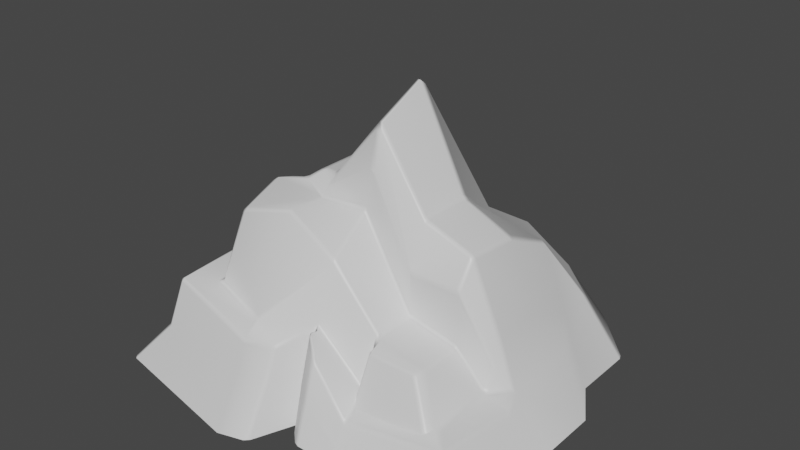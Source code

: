 # Source: SceneMountainMesh.blend  (saved by Blender 2.93.20; exported with 4.5.12 LTS)
import bpy
from mathutils import Matrix  # noqa: F401  (used for matrix-valued properties, if any)

bpy.ops.wm.read_factory_settings(use_empty=True)
scene = bpy.context.scene
scene.name = 'Scene'

# ---- materials (node trees are filled in below, after node groups)
mat_material = bpy.data.materials.new('Material')
mat_material.alpha_threshold = 0.0
mat_material.use_transparent_shadow = False
mat_material.line_color = (0.0, 0.0, 0.0, 1.0)

# ---- material node trees
mat_material.use_nodes = True; mat_material.node_tree.nodes.clear()
_N = mat_material.node_tree.nodes; _L = mat_material.node_tree.links
n0 = _N.new('ShaderNodeOutputMaterial'); n0.name = 'Material Output'; n0.location = (300, 300)
n1 = _N.new('ShaderNodeBsdfPrincipled'); n1.name = 'Principled BSDF'; n1.location = (10, 300)
n1.distribution = 'GGX'
n1.subsurface_method = 'BURLEY'
n1.inputs[2].default_value = 0.4
n1.inputs[3].default_value = 1.45
n1.inputs[27].default_value = (0.0, 0.0, 0.0, 1.0)
n1.inputs[28].default_value = 1.0
_L.new(n1.outputs[0], n0.inputs[0])
n0.is_active_output = True

# ---- world
world_world = bpy.data.worlds.new('World'); scene.world = world_world
world_world.use_nodes = True; world_world.node_tree.nodes.clear()
_N = world_world.node_tree.nodes; _L = world_world.node_tree.links
n0 = _N.new('ShaderNodeOutputWorld'); n0.name = 'World Output'; n0.location = (300, 300)
n1 = _N.new('ShaderNodeBackground'); n1.name = 'Background'; n1.location = (10, 300)
n1.inputs[0].default_value = (0.05088, 0.05088, 0.05088, 1.0)
_L.new(n1.outputs[0], n0.inputs[0])
n0.is_active_output = True
world_world.color = (0.05088, 0.05088, 0.05088)
world_world.use_sun_shadow = False
world_world.sun_shadow_jitter_overblur = 0.0

# ---- meshes
me_cube = bpy.data.meshes.new('Cube')
me_cube.from_pydata([(-5.734, -4.995, 3.165), (7.72, 6.65, -1.0), (4.782, -3.949, 2.658), (-7.409, 3.545, -1.0), (-7.409, 6.65, -1.0), (-4.782, -4.382, 6.792), (5.328, 9.199, -1.0), (-2.384e-07, 9.99, -1.0), (-4.295, 9.199, -1.0), (2.391, -3.949, 3.17), (-2.384e-07, -3.949, 5.83), (-2.391, -3.949, 7.33), (2.384e-07, -6.042, -1.0), (7.72, 3.545, -1.0), (-7.409, 1.576, -1.0), (8.922, 1.576, -1.0), (-6.686, -1.124, -1.0), (4.782, -1.975, 2.658), (-5.253, -1.975, 7.33), (2.391, -1.975, 3.17), (-1.192e-07, -1.975, 7.33), (-2.391, -1.975, 7.145), (8.922, -1.086, -1.0), (-6.686, -0.2353, -1.0), (4.782, -1.086, 6.47), (2.391, -1.086, 7.33), (-6.557e-08, -1.086, 10.91), (-2.391, -1.086, 7.99), (4.782, 4.113, 5.073), (4.782, 1.576, 6.239), (-2.391, 1.576, 7.99), (-2.391, 4.113, 5.073), (9.515e-08, 1.576, 12.2), (1.092e-07, 5.388, 5.073), (2.391, 4.113, 5.073), (2.391, 1.576, 7.33), (6.251, -4.995, 1.085), (6.251, 3.829, 2.036), (-5.734, 3.829, 2.036), (-5.734, 1.576, 3.495), (2.391, -4.995, 1.085), (0.0, -4.995, 3.165), (-2.391, -6.113, 3.165), (6.251, -1.975, 1.085), (-6.206, -2.826, 3.165), (6.251, 1.576, 3.165), (6.251, -1.086, 3.165), (-5.734, -1.086, 3.495), (-9.826, -1.124, -1.151), (-9.353, -7.46, -1.0), (-2.391, -8.723, -1.119), (-1.055, -8.336, -1.119), (-6.769, -6.399, 3.657), (-1.055, -6.481, 2.487), (-2.391, -6.868, 2.487), (-7.227, -2.826, 3.506), (6.985, 3.687, 0.5182), (-6.933, 3.687, 0.5182), (-6.933, 1.576, 1.248), (1.192e-07, -5.519, 1.083), (-6.21, -1.975, 1.083), (6.985, 2.852, 1.083), (6.985, -1.086, 1.083), (-6.21, -1.086, 1.248), (6.251, 5.666, 2.036), (3.86, 7.848, 2.036), (-6.456, 5.666, 2.036), (-3.343, 7.848, 2.036), (-6.461e-08, 10.28, 2.036), (-7.237, -6.93, 1.328), (-1.055, -7.004, 1.21), (-2.391, -7.391, 1.21), (-8.387, -1.975, 1.178), (7.882, -6.499, 0.05903), (8.685, -6.943, -1.0), (2.439, -7.319, -1.0), (2.475, -6.797, -0.5322), (8.848, -1.975, -1.0), (8.113, -1.975, -0.2697), (2.557, -6.276, 0.3698), (7.109, -6.017, 0.971), (7.379, -1.975, 0.6486), (-3.169, -1.086, 7.99), (-4.124, -1.086, 7.311), (-3.787, -1.494, 7.503), (-4.125, 1.576, 7.308), (-3.169, 1.576, 7.99), (-4.195, 4.059, 4.5), (-3.169, 4.113, 5.073), (-4.261, 4.84, 4.582), (0.7647, -7.339, -1.0), (0.04563, -6.668, -1.0), (0.8446, -6.81, 0.9436), (0.109, -6.186, 1.306), (0.1438, -5.654, 3.385), (0.885, -6.277, 2.737), (2.346, -4.63, 2.781), (2.346, -5.677, 0.6956), (4.737, -4.63, 2.781), (6.205, -5.677, 0.6956), (4.782, -2.014, 5.25), (2.391, -2.014, 5.25), (-9.239e-08, -1.53, 9.12), (-2.391, -1.53, 7.66), (6.251, -1.53, 2.125)], [], [(21, 18, 5, 11), (42, 11, 5, 0), (47, 83, 85, 39), (43, 17, 2, 36), (29, 35, 25, 24), (66, 89, 88, 31, 67), (35, 32, 26, 25), (56, 61, 15, 13), (36, 2, 98, 99), (40, 9, 10, 41), (41, 10, 11, 42), (17, 19, 9, 2), (19, 20, 10, 9), (20, 21, 11, 10), (102, 103, 21, 20), (101, 102, 20, 19), (100, 101, 19, 17), (104, 100, 17, 43), (0, 5, 18, 44), (30, 86, 82, 27), (32, 30, 27, 26), (65, 34, 28, 64), (59, 12, 91, 93), (68, 33, 34, 65), (67, 31, 33, 68), (84, 18, 21), (35, 29, 28, 34), (38, 87, 89, 66), (30, 32, 33, 31), (32, 35, 34, 33), (45, 29, 24, 46), (39, 85, 87, 38), (86, 30, 31, 88), (64, 28, 37), (58, 39, 38, 57), (63, 47, 39, 58), (61, 45, 46, 62), (60, 44, 47, 63), (41, 42, 54, 53), (104, 43, 62), (76, 79, 95, 92), (79, 40, 95), (28, 29, 45, 37), (75, 76, 92, 90), (60, 16, 48, 72), (69, 52, 55, 72), (70, 53, 54, 71), (71, 54, 52, 69), (0, 44, 55, 52), (59, 41, 53, 70), (42, 0, 52, 54), (12, 59, 70, 51), (50, 71, 69, 49), (51, 70, 71, 50), (49, 69, 72, 48), (44, 60, 72, 55), (43, 36, 80, 81), (77, 22, 78), (16, 60, 63, 23), (15, 61, 62, 22), (23, 63, 58, 14), (14, 58, 57, 3), (1, 64, 56, 13), (8, 67, 68, 7), (7, 68, 65, 6), (4, 66, 67, 8), (6, 65, 64, 1), (37, 45, 61, 56), (3, 57, 66, 4), (56, 64, 37), (57, 38, 66), (40, 41, 94, 95), (73, 80, 79, 76), (78, 81, 80, 73), (77, 78, 73, 74), (74, 73, 76, 75), (41, 59, 93, 94), (36, 40, 79, 80), (22, 62, 81, 78), (43, 81, 62), (82, 83, 84), (87, 88, 89), (87, 85, 86, 88), (82, 86, 85, 83), (93, 91, 90, 92), (94, 93, 92, 95), (18, 84, 83), (99, 98, 96, 97), (2, 9, 96, 98), (9, 40, 97, 96), (46, 24, 100, 104), (24, 25, 101, 100), (25, 26, 102, 101), (26, 27, 103, 102), (46, 104, 62), (27, 82, 103), (44, 18, 83, 47), (82, 84, 21, 103)])
_uv = me_cube.uv_layers.new(name='UVMap')
_uv.uv.foreach_set('vector', [0.5696, 0.4758, 0.5909, 0.4025, 0.6417, 0.4239, 0.6222, 0.4847, 0.7829, 0.4959, 0.6222, 0.4847, 0.6417, 0.4239, 0.737, 0.35, 0.5827, 0.2749, 0.5567, 0.4157, 0.4823, 0.3997, 0.4761, 0.2708, 0.55, 0.8433, 0.5638, 0.756, 0.6297, 0.7765, 0.7048, 0.8557, 0.4204, 0.6564, 0.4367, 0.5881, 0.5064, 0.5993, 0.4894, 0.6618, 0.3026, 0.2254, 0.3505, 0.3402, 0.3718, 0.3835, 0.3653, 0.4078, 0.1988, 0.3351, 0.4367, 0.5881, 0.4692, 0.5134, 0.4887, 0.5181, 0.5064, 0.5993, 0.278, 0.8481, 0.324, 0.8394, 0.3578, 0.9853, 0.256, 0.9269, 0.7048, 0.8557, 0.6297, 0.7765, 0.6481, 0.7756, 0.7122, 0.8161, 0.7453, 0.7542, 0.6726, 0.6814, 0.6376, 0.5641, 0.7376, 0.6037, 0.7376, 0.6037, 0.6376, 0.5641, 0.6222, 0.4847, 0.7829, 0.4959, 0.5638, 0.756, 0.6027, 0.6773, 0.6726, 0.6814, 0.6297, 0.7765, 0.6027, 0.6773, 0.5545, 0.5475, 0.6376, 0.5641, 0.6726, 0.6814, 0.5545, 0.5475, 0.5696, 0.4758, 0.6222, 0.4847, 0.6376, 0.5641, 0.5126, 0.5269, 0.5522, 0.4722, 0.5696, 0.4758, 0.5545, 0.5475, 0.5595, 0.6385, 0.5126, 0.5269, 0.5545, 0.5475, 0.6027, 0.6773, 0.5187, 0.6867, 0.5595, 0.6385, 0.6027, 0.6773, 0.5638, 0.756, 0.5215, 0.8064, 0.5187, 0.6867, 0.5638, 0.756, 0.55, 0.8433, 0.737, 0.35, 0.6417, 0.4239, 0.5909, 0.4025, 0.6722, 0.2671, 0.473, 0.4454, 0.4794, 0.428, 0.5431, 0.4483, 0.5378, 0.4686, 0.4692, 0.5134, 0.473, 0.4454, 0.5378, 0.4686, 0.4887, 0.5181, 0.1543, 0.6269, 0.3375, 0.5775, 0.3366, 0.6582, 0.2285, 0.7447, 0.833, 0.6288, 0.9123, 0.6609, 0.908, 0.6856, 0.8235, 0.6526, 0.133, 0.4625, 0.3129, 0.4843, 0.3375, 0.5775, 0.1543, 0.6269, 0.1988, 0.3351, 0.3653, 0.4078, 0.3129, 0.4843, 0.133, 0.4625, 0.564, 0.4326, 0.5909, 0.4025, 0.5696, 0.4758, 0.4367, 0.5881, 0.4204, 0.6564, 0.3366, 0.6582, 0.3375, 0.5775, 0.3796, 0.2304, 0.3777, 0.3407, 0.3505, 0.3402, 0.3026, 0.2254, 0.473, 0.4454, 0.4692, 0.5134, 0.3129, 0.4843, 0.3653, 0.4078, 0.4692, 0.5134, 0.4367, 0.5881, 0.3375, 0.5775, 0.3129, 0.4843, 0.3983, 0.7634, 0.4204, 0.6564, 0.4894, 0.6618, 0.4942, 0.7702, 0.4761, 0.2708, 0.4823, 0.3997, 0.3777, 0.3407, 0.3796, 0.2304, 0.4794, 0.428, 0.473, 0.4454, 0.3653, 0.4078, 0.3718, 0.3835, 0.2285, 0.7447, 0.3366, 0.6582, 0.2989, 0.7762, 0.4688, 0.1674, 0.4761, 0.2708, 0.3796, 0.2304, 0.3737, 0.1486, 0.5869, 0.1777, 0.5827, 0.2749, 0.4761, 0.2708, 0.4688, 0.1674, 0.324, 0.8394, 0.3983, 0.7634, 0.4942, 0.7702, 0.5038, 0.8626, 0.6249, 0.1728, 0.6722, 0.2671, 0.5827, 0.2749, 0.5869, 0.1777, 0.7376, 0.6037, 0.7829, 0.4959, 0.8232, 0.4957, 0.8091, 0.5499, 0.5215, 0.8064, 0.55, 0.8433, 0.5038, 0.8626, 0.8417, 0.7742, 0.8014, 0.7618, 0.7744, 0.6658, 0.8264, 0.6906, 0.8014, 0.7618, 0.7453, 0.7542, 0.7744, 0.6658, 0.3366, 0.6582, 0.4204, 0.6564, 0.3983, 0.7634, 0.2989, 0.7762, 0.8669, 0.7837, 0.8417, 0.7742, 0.8264, 0.6906, 0.8963, 0.7237, 0.6249, 0.1728, 0.597, 0.07054, 0.7418, 0.0, 0.7205, 0.1361, 0.8898, 0.2817, 0.7982, 0.3276, 0.7096, 0.2461, 0.7205, 0.1361, 0.8663, 0.5604, 0.8091, 0.5499, 0.8232, 0.4957, 0.8813, 0.5025, 0.8813, 0.5025, 0.8232, 0.4957, 0.7982, 0.3276, 0.8898, 0.2817, 0.737, 0.35, 0.6722, 0.2671, 0.7096, 0.2461, 0.7982, 0.3276, 0.833, 0.6288, 0.7376, 0.6037, 0.8091, 0.5499, 0.8663, 0.5604, 0.7829, 0.4959, 0.737, 0.35, 0.7982, 0.3276, 0.8232, 0.4957, 0.9123, 0.6609, 0.833, 0.6288, 0.8663, 0.5604, 0.9816, 0.5759, 0.9989, 0.5168, 0.8813, 0.5025, 0.8898, 0.2817, 0.9989, 0.179, 0.9816, 0.5759, 0.8663, 0.5604, 0.8813, 0.5025, 0.9989, 0.5168, 0.9989, 0.179, 0.8898, 0.2817, 0.7205, 0.1361, 0.7418, 0.0, 0.6722, 0.2671, 0.6249, 0.1728, 0.7205, 0.1361, 0.7096, 0.2461, 0.55, 0.8433, 0.7048, 0.8557, 0.7278, 0.8951, 0.5423, 0.8926, 0.5353, 1.0, 0.4915, 0.9995, 0.5384, 0.9505, 0.597, 0.07054, 0.6249, 0.1728, 0.5869, 0.1777, 0.5548, 0.06774, 0.3578, 0.9853, 0.324, 0.8394, 0.5038, 0.8626, 0.4915, 0.9995, 0.5548, 0.06774, 0.5869, 0.1777, 0.4688, 0.1674, 0.4613, 0.06382, 0.4613, 0.06382, 0.4688, 0.1674, 0.3737, 0.1486, 0.3688, 0.07548, 0.1118, 0.8606, 0.2285, 0.7447, 0.278, 0.8481, 0.256, 0.9269, 0.07763, 0.2361, 0.1988, 0.3351, 0.133, 0.4625, 0.0, 0.4388, 0.0, 0.4388, 0.133, 0.4625, 0.1543, 0.6269, 0.006326, 0.7127, 0.2242, 0.1055, 0.3026, 0.2254, 0.1988, 0.3351, 0.07763, 0.2361, 0.006326, 0.7127, 0.1543, 0.6269, 0.2285, 0.7447, 0.1118, 0.8606, 0.2989, 0.7762, 0.3983, 0.7634, 0.324, 0.8394, 0.278, 0.8481, 0.3688, 0.07548, 0.3737, 0.1486, 0.3026, 0.2254, 0.2242, 0.1055, 0.278, 0.8481, 0.2285, 0.7447, 0.2989, 0.7762, 0.3737, 0.1486, 0.3796, 0.2304, 0.3026, 0.2254, 0.7453, 0.7542, 0.7376, 0.6037, 0.7712, 0.6415, 0.7744, 0.6658, 0.7461, 0.9426, 0.7278, 0.8951, 0.8014, 0.7618, 0.8417, 0.7742, 0.5384, 0.9505, 0.5423, 0.8926, 0.7278, 0.8951, 0.7461, 0.9426, 0.5353, 1.0, 0.5384, 0.9505, 0.7461, 0.9426, 0.7692, 0.9973, 0.7692, 0.9973, 0.7461, 0.9426, 0.8417, 0.7742, 0.8669, 0.7837, 0.7376, 0.6037, 0.833, 0.6288, 0.8235, 0.6526, 0.7712, 0.6415, 0.7048, 0.8557, 0.7453, 0.7542, 0.8014, 0.7618, 0.7278, 0.8951, 0.4915, 0.9995, 0.5038, 0.8626, 0.5423, 0.8926, 0.5384, 0.9505, 0.55, 0.8433, 0.5423, 0.8926, 0.5038, 0.8626, 0.5431, 0.4483, 0.5567, 0.4157, 0.564, 0.4326, 0.3777, 0.3407, 0.3718, 0.3835, 0.3505, 0.3402, 0.3777, 0.3407, 0.4823, 0.3997, 0.4794, 0.428, 0.3718, 0.3835, 0.5431, 0.4483, 0.4794, 0.428, 0.4823, 0.3997, 0.5567, 0.4157, 0.8235, 0.6526, 0.908, 0.6856, 0.8963, 0.7237, 0.8264, 0.6906, 0.7712, 0.6415, 0.8235, 0.6526, 0.8264, 0.6906, 0.7744, 0.6658, 0.5909, 0.4025, 0.564, 0.4326, 0.5567, 0.4157, 0.7122, 0.8161, 0.6481, 0.7756, 0.6905, 0.7121, 0.7219, 0.7716, 0.6297, 0.7765, 0.6726, 0.6814, 0.6905, 0.7121, 0.6481, 0.7756, 0.6726, 0.6814, 0.7453, 0.7542, 0.7219, 0.7716, 0.6905, 0.7121, 0.4942, 0.7702, 0.4894, 0.6618, 0.5187, 0.6867, 0.5215, 0.8064, 0.4894, 0.6618, 0.5064, 0.5993, 0.5595, 0.6385, 0.5187, 0.6867, 0.5064, 0.5993, 0.4887, 0.5181, 0.5126, 0.5269, 0.5595, 0.6385, 0.4887, 0.5181, 0.5378, 0.4686, 0.5522, 0.4722, 0.5126, 0.5269, 0.4942, 0.7702, 0.5215, 0.8064, 0.5038, 0.8626, 0.5378, 0.4686, 0.5431, 0.4483, 0.5522, 0.4722, 0.6722, 0.2671, 0.5909, 0.4025, 0.5567, 0.4157, 0.5827, 0.2749, 0.5431, 0.4483, 0.564, 0.4326, 0.5696, 0.4758, 0.5522, 0.4722])
me_cube.materials.append(mat_material)
me_cube.use_remesh_preserve_volume = False
me_cube.use_remesh_preserve_attributes = False
me_cube.use_mirror_vertex_groups = False
me_cube.update()

# ---- objects
ob_mountainmesh = bpy.data.objects.new('MountainMesh', me_cube)

# ---- transforms, parenting, visibility, modifiers, constraints
ob_mountainmesh.location = (0.0, 0.0, 0.0)
ob_mountainmesh.lock_rotations_4d = False
ob_mountainmesh.empty_display_type = 'ARROWS'
ob_mountainmesh.lineart.crease_threshold = 0.0
_m = ob_mountainmesh.modifiers.new('Bevel', 'BEVEL')
_m.width = 0.15
_m.width_pct = 0.15
_m = ob_mountainmesh.modifiers.new('WeightedNormal', 'WEIGHTED_NORMAL')

# ---- collection membership
scene.collection.objects.link(ob_mountainmesh)

# ---- scene / render settings (as saved in the file)
scene.frame_start = 1; scene.frame_end = 250; scene.frame_set(1)
scene.render.engine = 'BLENDER_EEVEE_NEXT'
scene.cycles.use_denoising = False
scene.cycles.samples = 128
scene.cycles.sampling_pattern = 'TABULATED_SOBOL'
scene.cycles.use_adaptive_sampling = False
scene.cycles.use_light_tree = False
scene.view_settings.view_transform = 'Filmic'
bpy.context.view_layer.update()

# ---- added for rendering (the .blend has no active camera and no usable light): camera, sun
cam_auto = bpy.data.cameras.new('AutoCamera')
cam_auto.lens = 50.0
cam_auto.sensor_width = 36.0
cam_auto.clip_end = 1000.0
ob_auto_camera = bpy.data.objects.new('AutoCamera', cam_auto)
scene.collection.objects.link(ob_auto_camera)
ob_auto_camera.location = (27.0199, -32.2277, 27.3958)
ob_auto_camera.rotation_euler = (1.09748, -7.21219e-08, 0.694738)
scene.camera = ob_auto_camera
light_auto_sun = bpy.data.lights.new('AutoSun', 'SUN')
light_auto_sun.energy = 3.0
light_auto_sun.angle = 0.0523599
ob_auto_sun = bpy.data.objects.new('AutoSun', light_auto_sun)
scene.collection.objects.link(ob_auto_sun)
ob_auto_sun.rotation_euler = (0.872665, 0.174533, 0.523599)
bpy.context.view_layer.update()
